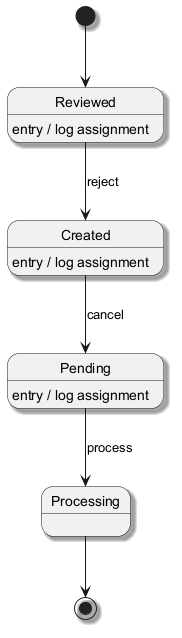

The diagram above was rendered by PlantUML. Its source (embedded in the PNG):
@startuml
skinparam monochrome true
skinparam shadowing true
[*] --> Reviewed
Reviewed --> Created : reject
Reviewed : entry / log assignment
Created --> Pending : cancel
Created : entry / log assignment
Pending --> Processing : process
Pending : entry / log assignment
Processing --> [*]
@enduml